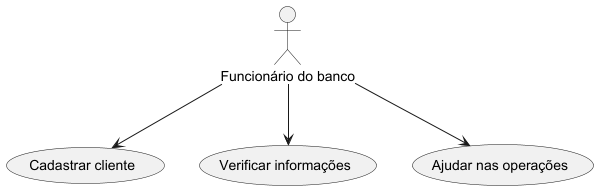

The diagram above was rendered by PlantUML. Its source (embedded in the PNG):
@startuml
actor "Funcionário do banco" as Func

usecase "Cadastrar cliente" as UC1
usecase "Verificar informações" as UC2
usecase "Ajudar nas operações" as UC3

Func --> UC1
Func --> UC2
Func --> UC3
@enduml